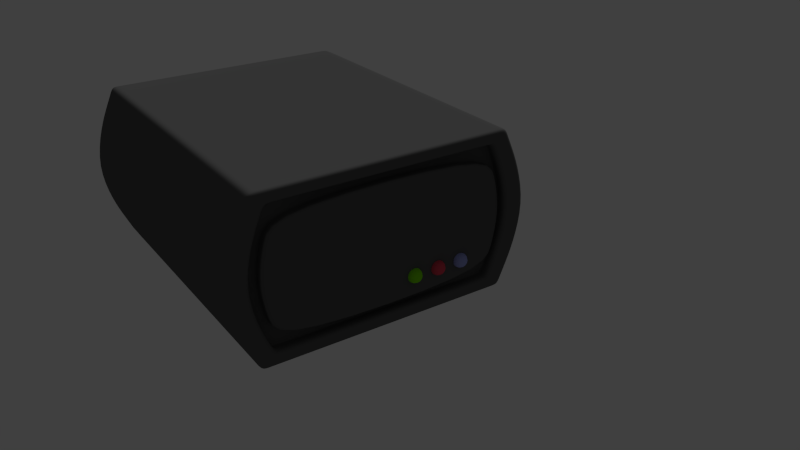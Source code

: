 # Source: server.blend  (saved by Blender 2.65.0; exported with 4.5.12 LTS)
import bpy
from mathutils import Matrix  # noqa: F401  (used for matrix-valued properties, if any)

bpy.ops.wm.read_factory_settings(use_empty=True)
scene = bpy.context.scene
scene.name = 'Scene'

# ---- collections
col_collection_1 = bpy.data.collections.new('Collection 1'); scene.collection.children.link(col_collection_1)

# ---- materials (node trees are filled in below, after node groups)
mat_material_004 = bpy.data.materials.new('Material.004')
mat_material_004.alpha_threshold = 0.0
mat_material_004.use_transparent_shadow = False
mat_material_004.diffuse_color = (0.3561, 0.3947, 0.8, 1.0)
mat_material_004.roughness = 0.5
mat_material_004.specular_intensity = 1.0
mat_material_004.line_color = (0.0, 0.0, 0.0, 1.0)
mat_material_002 = bpy.data.materials.new('Material.002')
mat_material_002.alpha_threshold = 0.0
mat_material_002.use_transparent_shadow = False
mat_material_002.diffuse_color = (0.8, 0.07341, 0.1142, 1.0)
mat_material_002.roughness = 0.5
mat_material_002.specular_intensity = 1.0
mat_material_002.line_color = (0.0, 0.0, 0.0, 1.0)
mat_material_003 = bpy.data.materials.new('Material.003')
mat_material_003.alpha_threshold = 0.0
mat_material_003.use_transparent_shadow = False
mat_material_003.diffuse_color = (0.2372, 0.8, 0.00285, 1.0)
mat_material_003.roughness = 0.5
mat_material_003.specular_intensity = 1.0
mat_material_003.line_color = (0.0, 0.0, 0.0, 1.0)
mat_material_001 = bpy.data.materials.new('Material.001')
mat_material_001.alpha_threshold = 0.0
mat_material_001.use_transparent_shadow = False
mat_material_001.diffuse_color = (0.1107, 0.1107, 0.1107, 1.0)
mat_material_001.roughness = 0.5
mat_material_001.line_color = (0.0, 0.0, 0.0, 1.0)

# ---- material node trees

# ---- world
world_world = bpy.data.worlds.new('World'); scene.world = world_world
world_world.color = (0.05088, 0.05088, 0.05088)
world_world.use_sun_shadow = False
world_world.sun_shadow_jitter_overblur = 0.0
world_world.cycles.sampling_method = 'MANUAL'
world_world.cycles.sample_map_resolution = 256

# ---- cameras
cam_camera = bpy.data.cameras.new('Camera')
cam_camera.clip_end = 100.0
cam_camera.lens = 35.0
cam_camera.sensor_width = 32.0
cam_camera.sensor_height = 18.0
cam_camera.ortho_scale = 7.314
cam_camera.dof.focus_distance = 0.0
cam_camera.dof.aperture_fstop = 128.0

# ---- lights
light_lamp = bpy.data.lights.new('Lamp', 'SUN')
light_lamp.transmission_factor = 0.0
light_lamp.cutoff_distance = 30.0
light_lamp.angle = 0.1993
light_lamp.energy = 1.0
light_lamp.shadow_buffer_clip_start = 1.001
light_lamp.shadow_soft_size = 0.1
light_lamp.shadow_cascade_max_distance = 1000.0
light_lamp.cycles.use_multiple_importance_sampling = False

# ---- meshes
me_cube_004 = bpy.data.meshes.new('Cube.004')
me_cube_004.from_pydata([(0.2213, -2.114, 0.4315), (0.2213, -1.906, 0.4315), (0.4291, -1.906, 0.4315), (0.4291, -2.114, 0.4315), (0.2213, -2.114, 0.6393), (0.2213, -1.906, 0.6393), (0.4291, -1.906, 0.6393), (0.4291, -2.114, 0.6393)], [], [(4, 5, 1, 0), (5, 6, 2, 1), (6, 7, 3, 2), (7, 4, 0, 3), (0, 1, 2, 3), (7, 6, 5, 4)])
me_cube_004.polygons.foreach_set('use_smooth', [True] * 6)
me_cube_004.materials.append(mat_material_004)
me_cube_004.use_remesh_preserve_volume = False
me_cube_004.use_remesh_preserve_attributes = False
me_cube_004.use_mirror_vertex_groups = False
me_cube_004.update()
me_cube_003 = bpy.data.meshes.new('Cube.003')
me_cube_003.from_pydata([(0.2213, -2.114, 0.4315), (0.2213, -1.906, 0.4315), (0.4291, -1.906, 0.4315), (0.4291, -2.114, 0.4315), (0.2213, -2.114, 0.6393), (0.2213, -1.906, 0.6393), (0.4291, -1.906, 0.6393), (0.4291, -2.114, 0.6393)], [], [(4, 5, 1, 0), (5, 6, 2, 1), (6, 7, 3, 2), (7, 4, 0, 3), (0, 1, 2, 3), (7, 6, 5, 4)])
me_cube_003.polygons.foreach_set('use_smooth', [True] * 6)
me_cube_003.materials.append(mat_material_002)
me_cube_003.use_remesh_preserve_volume = False
me_cube_003.use_remesh_preserve_attributes = False
me_cube_003.use_mirror_vertex_groups = False
me_cube_003.update()
me_cube_002 = bpy.data.meshes.new('Cube.002')
me_cube_002.from_pydata([(0.2213, -2.114, 0.4315), (0.2213, -1.906, 0.4315), (0.4291, -1.906, 0.4315), (0.4291, -2.114, 0.4315), (0.2213, -2.114, 0.6393), (0.2213, -1.906, 0.6393), (0.4291, -1.906, 0.6393), (0.4291, -2.114, 0.6393)], [], [(4, 5, 1, 0), (5, 6, 2, 1), (6, 7, 3, 2), (7, 4, 0, 3), (0, 1, 2, 3), (7, 6, 5, 4)])
me_cube_002.polygons.foreach_set('use_smooth', [True] * 6)
me_cube_002.materials.append(mat_material_003)
me_cube_002.use_remesh_preserve_volume = False
me_cube_002.use_remesh_preserve_attributes = False
me_cube_002.use_mirror_vertex_groups = False
me_cube_002.update()
me_cube_001 = bpy.data.meshes.new('Cube.001')
me_cube_001.from_pydata([(-1.564, -2.0, 0.0), (-1.564, 2.0, 0.0), (1.564, 2.0, 0.0), (1.564, -2.0, 0.0), (-1.564, -2.0, 2.0), (-1.564, 2.0, 2.0), (1.564, 2.0, 2.0), (1.564, -2.0, 2.0), (-1.792, 2.0, 1.5), (-1.909, 2.0, 1.0), (-1.792, 2.0, 0.5), (-1.792, -2.0, 0.5), (-1.909, -2.0, 1.0), (-1.792, -2.0, 1.5), (1.792, 2.0, 1.5), (1.909, 2.0, 1.0), (1.792, 2.0, 0.5), (1.792, -2.0, 1.5), (1.909, -2.0, 1.0), (1.792, -2.0, 0.5), (-1.469, 2.0, 2.0), (-1.469, 2.0, 0.0), (-1.469, -2.0, 2.0), (-1.469, -2.0, 0.0), (-1.683, 2.0, 1.5), (-1.793, 2.0, 1.0), (-1.683, 2.0, 0.5), (-1.683, -2.0, 1.5), (-1.793, -2.0, 1.0), (-1.683, -2.0, 0.5), (1.669, 2.0, 1.5), (1.456, -2.0, 2.0), (1.456, 2.0, 0.0), (1.669, -2.0, 0.5), (1.564, 1.837, 2.0), (-1.564, 1.837, 0.0), (-1.792, -1.84, 0.5), (1.792, -1.84, 1.5), (-1.564, -1.84, 2.0), (-1.564, -1.84, 0.0), (1.456, 1.837, 2.0), (1.456, 1.837, 0.0), (1.777, -2.0, 1.0), (1.669, -2.0, 1.5), (1.456, -2.0, 0.0), (1.456, 2.0, 2.0), (1.564, -1.84, 2.0), (1.564, -1.84, 0.0), (1.456, -1.84, 2.0), (1.456, -1.84, 0.0), (-1.792, -1.84, 1.5), (-1.909, -1.84, 1.0), (1.669, 2.0, 0.5), (1.777, 2.0, 1.0), (-1.469, -1.84, 2.0), (-1.469, -1.84, 0.0), (1.792, -1.84, 0.5), (1.909, -1.84, 1.0), (-1.469, 1.837, 0.0), (-1.469, 1.837, 2.0), (1.909, 1.837, 1.0), (1.792, 1.837, 1.5), (1.564, 1.837, 0.0), (-1.564, 1.837, 2.0), (-1.792, 1.837, 1.5), (-1.909, 1.837, 1.0), (-1.792, 1.837, 0.5), (1.792, 1.837, 0.5), (-1.605, -2.0, 1.911), (-1.605, 2.0, 1.911), (1.605, 2.0, 1.911), (1.605, -2.0, 1.911), (-1.507, 2.0, 1.911), (-1.507, -2.0, 1.911), (1.494, 2.0, 1.911), (1.605, 1.837, 1.911), (-1.605, -1.84, 1.911), (1.494, -2.0, 1.911), (1.605, -1.84, 1.911), (-1.605, 1.837, 1.911), (1.379, -1.886, 0.1654), (-1.39, -1.886, 1.84), (1.638, -1.886, 1.0), (-1.552, -1.886, 1.461), (-1.564, -1.935, 2.0), (1.564, -1.935, 0.0), (-1.607, -1.935, 0.0945), (1.607, -1.935, 0.0945), (-1.607, 1.837, 0.0945), (1.607, 1.837, 0.0945), (1.496, 2.0, 0.0945), (1.607, -1.84, 0.0945), (1.538, -1.854, 0.5392), (-1.552, -1.854, 0.5392), (-1.653, -1.854, 1.0), (-1.552, -1.854, 1.461), (1.379, -2.0, 0.1654), (-1.392, -2.0, 0.1654), (1.379, -1.854, 0.1654), (-1.392, -1.854, 0.1654), (-1.607, -2.0, 0.0945), (1.607, -2.0, 0.0945), (1.607, 2.0, 0.0945), (-1.607, 2.0, 0.0945), (-1.392, -1.886, 0.1654), (-1.552, -1.886, 0.5392), (1.792, -1.935, 1.5), (-1.469, -1.935, 2.0), (1.638, -1.854, 1.0), (1.538, -1.854, 1.461), (-1.39, -1.854, 1.84), (1.377, -1.854, 1.84), (1.638, -2.0, 1.0), (1.538, -2.0, 1.461), (-1.39, -2.0, 1.84), (1.377, -2.0, 1.84), (1.456, -1.935, 0.0), (1.456, -1.935, 2.0), (-1.469, -1.935, 0.0), (-1.792, -1.935, 0.5), (-1.605, -1.935, 1.911), (1.605, -1.935, 1.911), (1.909, -1.935, 1.0), (1.792, -1.935, 0.5), (-1.607, -1.84, 0.0945), (1.496, -2.0, 0.0945), (-1.509, -2.0, 0.0945), (-1.509, 2.0, 0.0945), (1.538, -2.0, 0.5392), (-1.552, -2.0, 0.5392), (-1.653, -2.0, 1.0), (-1.552, -2.0, 1.461), (1.538, -1.886, 1.461), (1.538, -1.886, 0.5392), (-1.653, -1.886, 1.0), (1.377, -1.886, 1.84), (-1.909, -1.935, 1.0), (-1.792, -1.935, 1.5), (1.564, -1.935, 2.0), (-1.564, -1.935, 0.0), (-1.561, 2.0, 1.5), (-1.362, 2.0, 0.0), (-1.362, -2.0, 2.0), (-1.362, 1.837, 2.0), (-1.362, 1.837, 0.0), (-1.362, -1.84, 0.0), (-1.362, -1.84, 2.0), (-1.362, -2.0, 0.0), (-1.362, 2.0, 2.0), (-1.561, 2.0, 0.5), (-1.662, 2.0, 1.0), (-1.397, -2.0, 1.911), (-1.397, 2.0, 1.911), (-1.29, -2.0, 0.1654), (-1.288, -2.0, 1.84), (-1.288, -1.886, 1.84), (-1.29, -1.886, 0.1654), (-1.533, -1.854, 1.0), (-1.439, -1.854, 0.5392), (-1.362, -1.935, 2.0), (-1.362, -1.935, 0.0), (-1.399, 2.0, 0.0945), (-1.399, -2.0, 0.0945), (-1.439, -1.854, 1.461), (-1.288, -1.854, 1.84), (-1.29, -1.854, 0.1654), (-1.327, -2.009, 0.2568), (1.328, -2.009, 1.753), (-1.439, -1.907, 0.5392), (-1.323, -1.907, 1.753), (1.538, -2.0, 0.1936), (-1.431, -1.854, 0.2568), (1.414, -1.854, 1.753), (1.414, -2.0, 1.753), (1.445, -2.009, 1.461), (-1.323, -2.009, 1.753), (1.368, -1.935, 2.0), (1.445, -1.854, 0.5392), (1.539, -1.854, 1.0), (1.295, -1.886, 0.1654), (1.295, -2.0, 0.1654), (1.403, -2.0, 1.911), (1.368, -1.84, 0.0), (1.368, 1.837, 0.0), (-1.648, 1.837, 1.816), (1.648, -1.84, 1.816), (1.445, -1.907, 0.5392), (1.328, -1.907, 1.753), (1.445, 2.0, 0.1936), (1.332, -1.854, 0.2568), (1.403, 2.0, 1.911), (1.67, 2.0, 1.0), (1.568, 2.0, 0.5), (1.368, 2.0, 2.0), (1.445, -1.854, 1.461), (1.406, 2.0, 0.0945), (1.445, -1.907, 1.461), (1.539, -1.907, 1.0), (-1.552, -2.0, 0.1936), (-1.552, 2.0, 0.1936), (-1.323, -1.854, 1.753), (-1.435, 2.0, 1.816), (1.328, -1.974, 1.753), (1.332, -1.974, 0.2568), (1.539, -2.009, 1.0), (1.332, -2.009, 0.2568), (-1.439, 2.0, 0.1936), (-1.327, -1.854, 0.2568), (1.368, 2.0, 0.0), (1.568, 2.0, 1.5), (1.295, -1.854, 0.1654), (1.293, -1.854, 1.84), (1.368, -2.0, 0.0), (1.368, -1.84, 2.0), (1.368, 1.837, 2.0), (1.368, -2.0, 2.0), (-1.427, -1.854, 1.753), (1.414, -1.886, 1.753), (-1.653, 2.0, 0.1936), (1.653, -2.0, 0.1936), (-1.653, -2.0, 0.1936), (1.653, 2.0, 0.1936), (1.653, -1.935, 0.1936), (-1.653, -1.935, 0.1936), (-1.533, -1.974, 1.0), (-1.327, -1.974, 0.2568), (1.534, -2.0, 1.816), (-1.648, -1.84, 1.816), (1.418, -2.0, 0.2568), (1.418, -1.886, 0.2568), (1.653, 1.837, 0.1936), (-1.431, -1.886, 0.2568), (-1.648, -1.935, 1.816), (-1.427, -1.886, 1.753), (1.328, -1.854, 1.753), (1.441, 2.0, 1.816), (-1.648, 2.0, 1.816), (-1.648, -2.0, 1.816), (-1.323, -1.974, 1.753), (-1.439, -1.974, 1.461), (1.648, -1.935, 1.816), (-1.427, -2.0, 1.753), (1.648, -2.0, 1.816), (1.648, 2.0, 1.816), (1.406, -2.0, 0.0945), (1.368, -1.935, 0.0), (1.293, -1.886, 1.84), (1.293, -2.0, 1.84), (-1.653, -1.84, 0.1936), (1.418, -1.854, 0.2568), (-1.439, -1.907, 1.461), (-1.533, -1.907, 1.0), (-1.327, -1.907, 0.2568), (1.332, -1.907, 0.2568), (1.653, -1.84, 0.1936), (1.538, 2.0, 0.1936), (-1.653, 1.837, 0.1936), (-1.431, -2.0, 0.2568), (1.539, -1.974, 1.0), (1.445, -1.974, 1.461), (-1.439, -1.974, 0.5392), (1.445, -1.974, 0.5392), (1.648, 1.837, 1.816), (1.534, 2.0, 1.816), (-1.547, -2.0, 1.816), (-1.547, 2.0, 1.816), (1.445, -2.009, 0.5392), (-1.439, -2.009, 1.461), (-1.439, -2.009, 0.5392), (-1.533, -2.009, 1.0)], [], [(88, 103, 1, 35), (90, 102, 2, 32), (87, 101, 3, 85), (126, 100, 0, 23), (41, 32, 2, 62), (59, 20, 5, 63), (184, 236, 8, 64), (64, 8, 9, 65), (65, 9, 10, 66), (263, 243, 14, 30), (30, 14, 15, 53), (53, 15, 16, 52), (240, 242, 17, 106), (106, 17, 18, 122), (122, 18, 19, 123), (264, 237, 13, 27), (27, 13, 12, 28), (28, 12, 11, 29), (103, 127, 21, 1), (162, 126, 23, 147), (35, 1, 21, 58), (143, 148, 20, 59), (236, 265, 24, 8), (8, 24, 25, 9), (9, 25, 26, 10), (27, 28, 130, 131), (198, 126, 97, 257), (33, 42, 112, 128), (101, 125, 44, 3), (209, 30, 53, 191), (262, 185, 37, 61), (183, 208, 32, 41), (18, 42, 33, 19), (242, 226, 43, 17), (107, 54, 38, 84), (137, 50, 51, 136), (159, 146, 54, 107), (61, 37, 57, 60), (136, 51, 36, 119), (17, 43, 42, 18), (46, 34, 40, 48), (191, 53, 52, 192), (60, 57, 56, 67), (195, 90, 32, 208), (245, 182, 49, 116), (34, 6, 45, 40), (139, 39, 55, 118), (235, 263, 30, 209), (146, 143, 59, 54), (232, 227, 50, 137), (89, 91, 47, 62), (86, 124, 39, 139), (138, 46, 48, 117), (116, 49, 47, 85), (54, 59, 63, 38), (51, 65, 66, 36), (243, 262, 61, 14), (102, 89, 62, 2), (39, 35, 58, 55), (227, 184, 64, 50), (182, 183, 41, 49), (124, 88, 35, 39), (14, 61, 60, 15), (15, 60, 67, 16), (49, 41, 62, 47), (50, 64, 65, 51), (63, 5, 69, 79), (45, 6, 70, 74), (138, 7, 71, 121), (22, 4, 68, 73), (5, 20, 72, 69), (142, 22, 73, 151), (34, 46, 78, 75), (7, 31, 77, 71), (193, 45, 74, 190), (84, 38, 76, 120), (6, 34, 75, 70), (38, 63, 79, 76), (221, 230, 89, 102), (223, 248, 124, 86), (157, 94, 93, 158), (244, 125, 96, 180), (222, 219, 101, 87), (42, 43, 113, 112), (198, 220, 100, 126), (257, 97, 104, 231), (256, 218, 103, 88), (226, 77, 115, 173), (188, 255, 90, 195), (200, 216, 95, 163), (170, 33, 128, 228), (233, 83, 95, 216), (248, 256, 88, 124), (133, 82, 108, 92), (231, 104, 99, 171), (207, 171, 99, 165), (230, 254, 91, 89), (264, 27, 131, 241), (219, 170, 125, 101), (218, 199, 127, 103), (255, 221, 102, 90), (83, 134, 94, 95), (155, 81, 110, 164), (151, 73, 114, 154), (163, 95, 94, 157), (179, 80, 98, 210), (229, 133, 92, 249), (217, 135, 111, 172), (131, 130, 134, 83), (82, 132, 109, 108), (128, 112, 82, 133), (134, 105, 93, 94), (241, 131, 83, 233), (28, 29, 129, 130), (154, 114, 81, 155), (180, 96, 80, 179), (228, 128, 133, 229), (173, 115, 135, 217), (112, 113, 132, 82), (130, 129, 105, 134), (237, 232, 137, 13), (46, 138, 121, 78), (142, 159, 107, 22), (100, 86, 139, 0), (4, 84, 120, 68), (12, 136, 119, 11), (220, 223, 86, 100), (7, 138, 117, 31), (185, 240, 106, 37), (57, 122, 123, 56), (13, 137, 136, 12), (254, 222, 87, 91), (212, 245, 116, 44), (37, 106, 122, 57), (22, 107, 84, 4), (44, 116, 85, 3), (91, 87, 85, 47), (0, 139, 118, 23), (244, 162, 147, 212), (214, 193, 148, 143), (24, 140, 150, 25), (58, 21, 141, 144), (176, 213, 146, 159), (25, 150, 149, 26), (127, 161, 141, 21), (118, 55, 145, 160), (265, 201, 140, 24), (213, 214, 143, 146), (55, 58, 144, 145), (215, 142, 151, 181), (20, 148, 152, 72), (224, 260, 268, 269), (126, 162, 153, 97), (199, 206, 161, 127), (261, 258, 204, 266), (189, 207, 165, 210), (246, 155, 164, 211), (181, 151, 154, 247), (259, 202, 167, 174), (104, 156, 165, 99), (247, 154, 155, 246), (97, 153, 156, 104), (215, 176, 159, 142), (23, 118, 160, 147), (92, 177, 189, 249), (148, 193, 190, 152), (158, 93, 171, 207), (109, 194, 178, 108), (114, 241, 233, 81), (125, 244, 212, 44), (249, 189, 210, 98), (36, 66, 256, 248), (207, 189, 253, 252), (201, 235, 209, 140), (140, 209, 191, 150), (192, 52, 255, 188), (172, 234, 194, 109), (115, 247, 246, 135), (31, 117, 176, 215), (69, 72, 265, 236), (160, 145, 182, 245), (145, 144, 183, 182), (203, 261, 266, 205), (11, 119, 223, 220), (132, 217, 172, 109), (135, 246, 211, 111), (16, 67, 230, 221), (40, 45, 193, 214), (178, 194, 196, 197), (150, 191, 192, 149), (162, 244, 180, 153), (147, 160, 245, 212), (161, 195, 208, 141), (48, 40, 214, 213), (78, 121, 240, 185), (149, 192, 188, 206), (67, 56, 254, 230), (117, 48, 213, 176), (80, 229, 249, 98), (239, 224, 269, 267), (206, 188, 195, 161), (77, 181, 247, 115), (31, 215, 181, 77), (108, 178, 177, 92), (129, 257, 231, 105), (52, 16, 221, 255), (153, 180, 179, 156), (156, 179, 210, 165), (71, 77, 226, 242), (189, 177, 186, 253), (75, 78, 185, 262), (202, 238, 175, 167), (29, 11, 220, 198), (144, 141, 208, 183), (105, 231, 171, 93), (68, 120, 232, 237), (120, 76, 227, 232), (19, 33, 170, 219), (96, 228, 229, 80), (26, 149, 206, 199), (168, 252, 225, 260), (66, 10, 218, 256), (125, 170, 228, 96), (10, 26, 199, 218), (225, 203, 205, 166), (74, 70, 243, 263), (163, 157, 251, 250), (56, 123, 222, 254), (119, 36, 248, 223), (194, 234, 187, 196), (121, 71, 242, 240), (123, 19, 219, 222), (167, 175, 267, 174), (29, 198, 257, 129), (258, 259, 174, 204), (76, 79, 184, 227), (152, 190, 235, 201), (250, 251, 224, 239), (111, 211, 234, 172), (73, 264, 241, 114), (164, 110, 216, 200), (81, 233, 216, 110), (73, 68, 237, 264), (72, 152, 201, 265), (211, 164, 200, 234), (234, 200, 169, 187), (43, 226, 173, 113), (190, 74, 263, 235), (70, 75, 262, 243), (252, 253, 203, 225), (113, 173, 217, 132), (169, 250, 239, 238), (79, 69, 236, 184), (260, 225, 166, 268), (238, 239, 267, 175), (174, 267, 269, 204), (158, 207, 252, 168), (157, 158, 168, 251), (187, 169, 238, 202), (251, 168, 260, 224), (266, 268, 166, 205), (253, 186, 261, 203), (186, 197, 258, 261), (197, 196, 259, 258), (196, 187, 202, 259), (204, 269, 268, 266), (200, 163, 250, 169), (177, 178, 197, 186)])
me_cube_001.polygons.foreach_set('use_smooth', [True] * 268)
me_cube_001.materials.append(mat_material_001)
me_cube_001.use_remesh_preserve_volume = False
me_cube_001.use_remesh_preserve_attributes = False
me_cube_001.use_mirror_vertex_groups = False
me_cube_001.update()

# ---- objects
ob_cube_003 = bpy.data.objects.new('Cube.003', me_cube_004)
ob_cube_002 = bpy.data.objects.new('Cube.002', me_cube_003)
ob_cube_001 = bpy.data.objects.new('Cube.001', me_cube_002)
ob_cube = bpy.data.objects.new('Cube', me_cube_001)
ob_lamp = bpy.data.objects.new('Lamp', light_lamp)
ob_camera = bpy.data.objects.new('Camera', cam_camera)

# ---- transforms, parenting, visibility, modifiers, constraints
ob_cube_003.location = (0.6297, 0.0, 0.0)
ob_cube_003.lineart.crease_threshold = 0.0
_m = ob_cube_003.modifiers.new('Subsurf', 'SUBSURF')
_m.uv_smooth = 'PRESERVE_CORNERS'
_m.quality = 2
_m.levels = 2
_m.show_only_control_edges = False
ob_cube_002.location = (0.3163, 0.0, 0.0)
ob_cube_002.lineart.crease_threshold = 0.0
_m = ob_cube_002.modifiers.new('Subsurf', 'SUBSURF')
_m.uv_smooth = 'PRESERVE_CORNERS'
_m.quality = 2
_m.levels = 2
_m.show_only_control_edges = False
ob_cube_001.location = (0.0, 0.0, 0.0)
ob_cube_001.lineart.crease_threshold = 0.0
_m = ob_cube_001.modifiers.new('Subsurf', 'SUBSURF')
_m.uv_smooth = 'PRESERVE_CORNERS'
_m.quality = 2
_m.levels = 2
_m.show_only_control_edges = False
ob_cube.location = (0.0, 0.0, 0.0)
ob_cube.lineart.crease_threshold = 0.0
_m = ob_cube.modifiers.new('Subsurf', 'SUBSURF')
_m.uv_smooth = 'PRESERVE_CORNERS'
_m.quality = 2
_m.levels = 3
_m.show_only_control_edges = False
ob_lamp.location = (4.076, 1.005, 5.904)
ob_lamp.rotation_euler = (0.6503, 0.05522, 1.866)
ob_lamp.lock_rotations_4d = False
ob_lamp.empty_display_type = 'ARROWS'
ob_lamp.color = (0.0, 0.0, 0.0, 0.0)
ob_lamp.lineart.crease_threshold = 0.0
ob_camera.location = (-4.541, -8.888, 5.35)
ob_camera.rotation_euler = (1.109, 6.988e-06, -0.5965)
ob_camera.scale = (1.0, 1.0, 1.0)
ob_camera.lock_rotations_4d = False
ob_camera.empty_display_type = 'ARROWS'
ob_camera.color = (0.0, 0.0, 0.0, 0.0)
ob_camera.display_type = 'WIRE'
ob_camera.lineart.crease_threshold = 0.0

# ---- collection membership
col_collection_1.objects.link(ob_cube_003)
col_collection_1.objects.link(ob_cube_002)
col_collection_1.objects.link(ob_cube_001)
col_collection_1.objects.link(ob_cube)
col_collection_1.objects.link(ob_lamp)
col_collection_1.objects.link(ob_camera)

# ---- scene / render settings (as saved in the file)
scene.camera = ob_camera
scene.frame_start = 1; scene.frame_end = 250; scene.frame_set(1)
scene.render.engine = 'BLENDER_EEVEE_NEXT'
scene.render.image_settings.color_mode = 'RGB'
scene.render.image_settings.compression = 90
scene.render.resolution_percentage = 50
scene.render.dither_intensity = 0.0
scene.render.bake_margin = 2
scene.render.bake_bias = 0.0
scene.cycles.use_denoising = False
scene.cycles.samples = 10
scene.cycles.sampling_pattern = 'TABULATED_SOBOL'
scene.cycles.light_sampling_threshold = 0.0
scene.cycles.use_adaptive_sampling = False
scene.cycles.use_light_tree = False
scene.cycles.blur_glossy = 0.0
scene.cycles.volume_bounces = 1
scene.cycles.pixel_filter_type = 'GAUSSIAN'
scene.cycles.sample_clamp_indirect = 0.0
scene.view_settings.view_transform = 'Standard'
bpy.context.view_layer.update()
